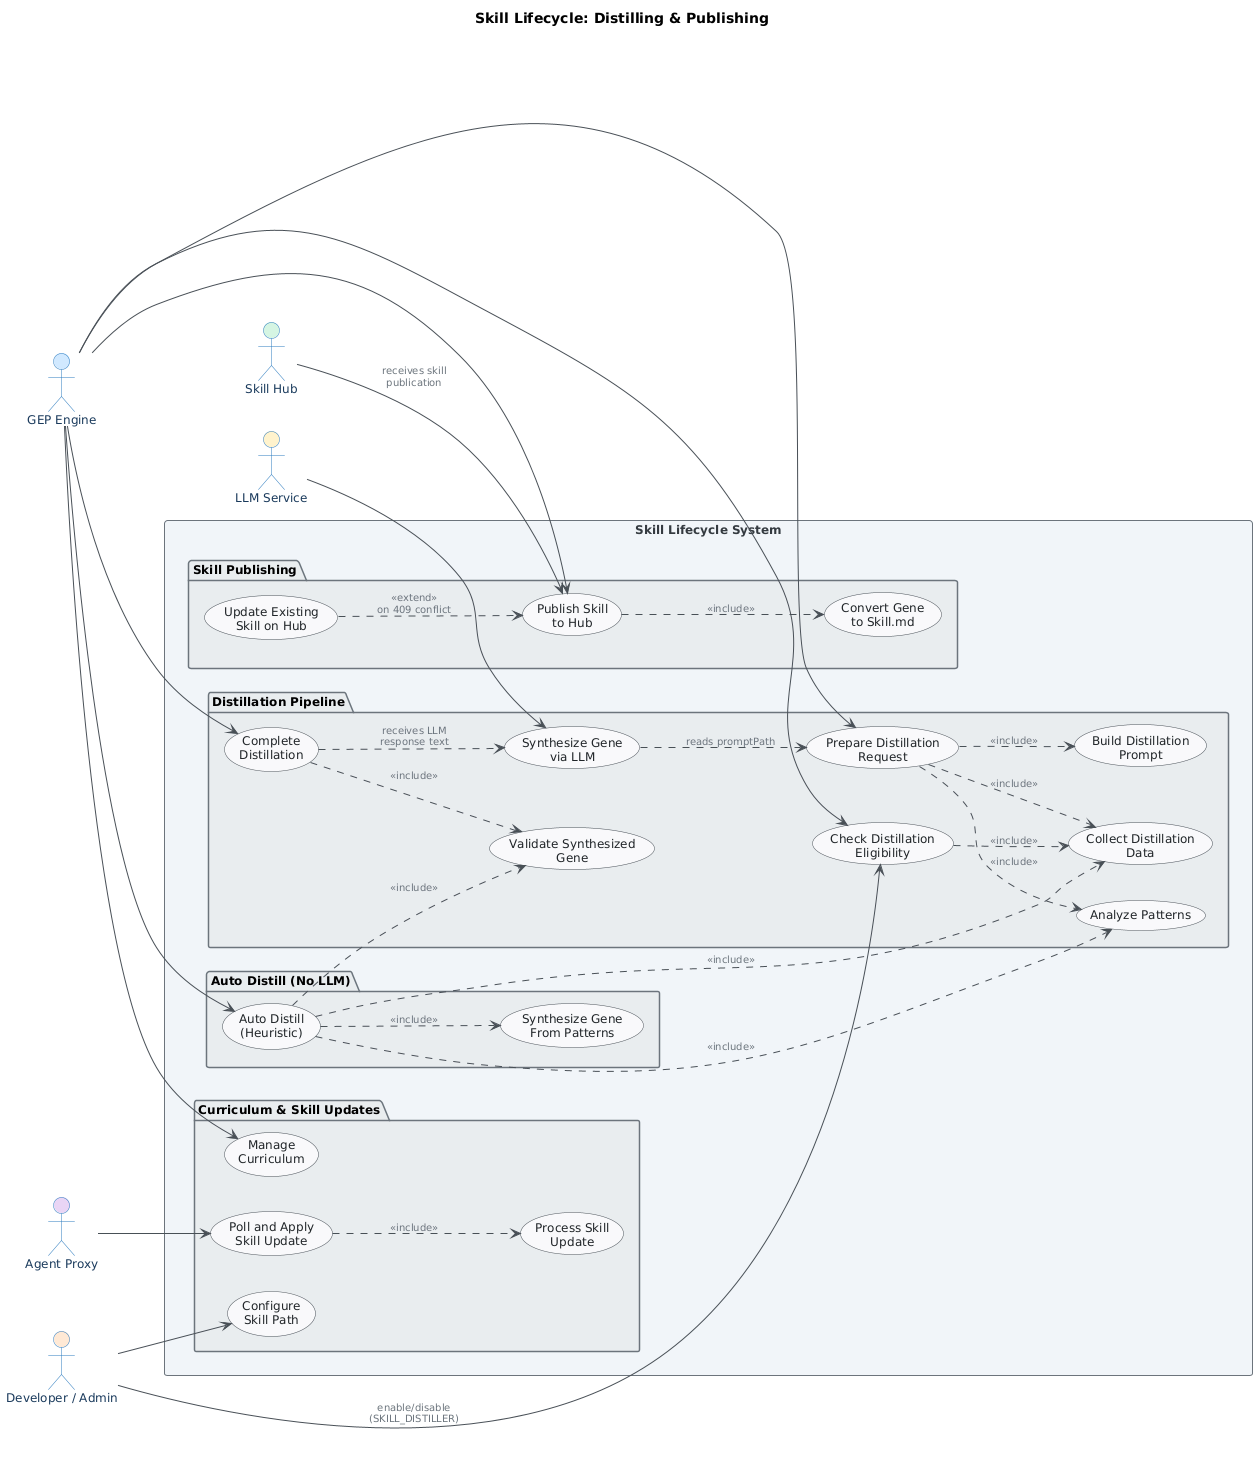

The diagram above was rendered by PlantUML. Its source (embedded in the PNG):
@startuml
skinparam classAttributeIconSize 0
skinparam shadowing false
skinparam defaultFontName "Segoe UI"
skinparam defaultFontSize 12
skinparam backgroundColor #FEFEFE
skinparam class {
    BackgroundColor #F8F9FA
    BorderColor #495057
    ArrowColor #495057
    FontColor #212529
}
skinparam package {
    BackgroundColor #E9ECEF
    BorderColor #6C757D
}
skinparam actor {
    BackgroundColor #D0E8FF
    BorderColor #2C7BBF
    FontColor #1A3A5C
}
skinparam usecase {
    BackgroundColor #F8F9FA
    BorderColor #495057
    FontColor #212529
    ArrowColor #495057
}
skinparam rectangle {
    BackgroundColor #F0F4F8
    BorderColor #6C757D
    FontColor #343A40
}
skinparam ArrowColor #495057
skinparam ArrowFontSize 10
skinparam ArrowFontColor #6C757D

title Skill Lifecycle: Distilling & Publishing

left to right direction

' ─── Actors ───────────────────────────────────────────────
actor "GEP Engine" as GEP #D0E8FF
actor "LLM Service" as LLM #FFF3CD
actor "Skill Hub" as HUB #D5F5E3
actor "Agent Proxy" as PROXY #E8D5F5
actor "Developer / Admin" as ADMIN #FFE8D5

' ─── System Boundary ──────────────────────────────────────
rectangle "Skill Lifecycle System" {

    ' ── Distillation Pipeline ─────────────────────────────
    package "Distillation Pipeline" {
        usecase "Check Distillation\nEligibility" as UC01
        usecase "Collect Distillation\nData" as UC02
        usecase "Analyze Patterns" as UC03
        usecase "Build Distillation\nPrompt" as UC05
        usecase "Prepare Distillation\nRequest" as UC04
        usecase "Synthesize Gene\nvia LLM" as UC06
        usecase "Complete\nDistillation" as UC07
        usecase "Validate Synthesized\nGene" as UC08
    }

    ' ── Heuristic (No-LLM) Path ───────────────────────────
    package "Auto Distill (No LLM)" {
        usecase "Auto Distill\n(Heuristic)" as UC09
        usecase "Synthesize Gene\nFrom Patterns" as UC10
    }

    ' ── Publishing ────────────────────────────────────────
    package "Skill Publishing" {
        usecase "Convert Gene\nto Skill.md" as UC13
        usecase "Publish Skill\nto Hub" as UC11
        usecase "Update Existing\nSkill on Hub" as UC12
    }

    ' ── Curriculum & Updates ──────────────────────────────
    package "Curriculum & Skill Updates" {
        usecase "Manage\nCurriculum" as UC14
        usecase "Poll and Apply\nSkill Update" as UC15
        usecase "Process Skill\nUpdate" as UC16
        usecase "Configure\nSkill Path" as UC17
    }
}

' ─── Actor → Use Case Relationships ──────────────────────
GEP --> UC01
GEP --> UC04
GEP --> UC07
GEP --> UC09
GEP --> UC11
GEP --> UC14

LLM --> UC06

PROXY --> UC15

ADMIN --> UC17
ADMIN --> UC01 : enable/disable\n(SKILL_DISTILLER)

HUB --> UC11 : receives skill\npublication

' ─── Include Relationships ────────────────────────────────
UC01 ..> UC02 : <<include>>
UC04 ..> UC02 : <<include>>
UC04 ..> UC03 : <<include>>
UC04 ..> UC05 : <<include>>
UC07 ..> UC08 : <<include>>
UC09 ..> UC02 : <<include>>
UC09 ..> UC03 : <<include>>
UC09 ..> UC10 : <<include>>
UC09 ..> UC08 : <<include>>
UC11 ..> UC13 : <<include>>
UC15 ..> UC16 : <<include>>

' ─── Extend Relationships ─────────────────────────────────
UC12 ..> UC11 : <<extend>>\non 409 conflict

' ─── Dependencies (data flow) ─────────────────────────────
UC06 ..> UC04 : reads promptPath
UC07 ..> UC06 : receives LLM\nresponse text
@enduml